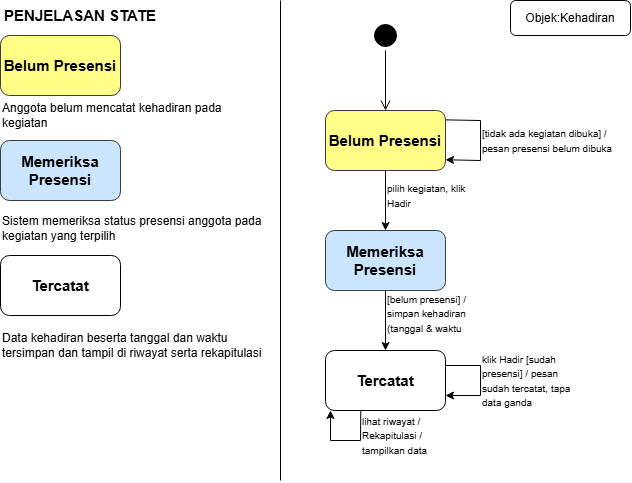

The diagram above was exported from draw.io. Its source (the exported page's mxGraphModel, read from the mxfile embedded in the PNG):
<mxGraphModel dx="953" dy="547" grid="1" gridSize="10" guides="1" tooltips="1" connect="1" arrows="1" fold="1" page="1" pageScale="1" pageWidth="850" pageHeight="1100" math="0" shadow="0">
  <root>
    <mxCell id="g7KUvWUrGmj8JCVIupCx-0" />
    <mxCell id="g7KUvWUrGmj8JCVIupCx-1" parent="g7KUvWUrGmj8JCVIupCx-0" />
    <mxCell id="g7KUvWUrGmj8JCVIupCx-2" parent="g7KUvWUrGmj8JCVIupCx-1" style="ellipse;html=1;shape=startState;fillColor=#000000;strokeColor=light-dark(#000000,#000000);" value="" vertex="1">
      <mxGeometry height="30" width="30" x="410" y="60" as="geometry" />
    </mxCell>
    <mxCell id="g7KUvWUrGmj8JCVIupCx-3" edge="1" parent="g7KUvWUrGmj8JCVIupCx-1" source="g7KUvWUrGmj8JCVIupCx-2" style="edgeStyle=orthogonalEdgeStyle;html=1;verticalAlign=bottom;endArrow=open;endSize=8;strokeColor=light-dark(#000000,#000000);rounded=0;entryX=0.5;entryY=0;entryDx=0;entryDy=0;" target="g7KUvWUrGmj8JCVIupCx-7" value="">
      <mxGeometry relative="1" as="geometry">
        <mxPoint x="426" y="150" as="targetPoint" />
      </mxGeometry>
    </mxCell>
    <mxCell id="g7KUvWUrGmj8JCVIupCx-5" parent="g7KUvWUrGmj8JCVIupCx-1" style="rounded=1;whiteSpace=wrap;html=1;roundedPerimeter=1;" value="" vertex="1">
      <mxGeometry height="35" width="120" x="550" y="40" as="geometry" />
    </mxCell>
    <mxCell id="g7KUvWUrGmj8JCVIupCx-6" parent="g7KUvWUrGmj8JCVIupCx-1" style="text;html=1;whiteSpace=wrap;strokeColor=none;fillColor=none;align=center;verticalAlign=middle;rounded=0;" value="Objek:Kehadiran" vertex="1">
      <mxGeometry height="35" width="120" x="550" y="40" as="geometry" />
    </mxCell>
    <mxCell id="g7KUvWUrGmj8JCVIupCx-7" parent="g7KUvWUrGmj8JCVIupCx-1" style="rounded=1;whiteSpace=wrap;html=1;roundedPerimeter=1;fillColor=#ffff88;strokeColor=#36393d;" value="" vertex="1">
      <mxGeometry height="60" width="120" x="365" y="150" as="geometry" />
    </mxCell>
    <mxCell id="g7KUvWUrGmj8JCVIupCx-8" parent="g7KUvWUrGmj8JCVIupCx-1" style="rounded=1;whiteSpace=wrap;html=1;roundedPerimeter=1;fillColor=#cce5ff;strokeColor=#36393d;" value="" vertex="1">
      <mxGeometry height="60" width="120" x="365" y="270" as="geometry" />
    </mxCell>
    <mxCell id="g7KUvWUrGmj8JCVIupCx-11" edge="1" parent="g7KUvWUrGmj8JCVIupCx-1" source="g7KUvWUrGmj8JCVIupCx-7" style="endArrow=classic;html=1;rounded=0;exitX=0.986;exitY=0.166;exitDx=0;exitDy=0;entryX=0.99;entryY=0.815;entryDx=0;entryDy=0;" target="g7KUvWUrGmj8JCVIupCx-7" value="">
      <mxGeometry height="50" relative="1" width="50" as="geometry">
        <Array as="points">
          <mxPoint x="520" y="160" />
          <mxPoint x="520" y="200" />
        </Array>
        <mxPoint x="540" y="180" as="sourcePoint" />
        <mxPoint x="590" y="130" as="targetPoint" />
      </mxGeometry>
    </mxCell>
    <mxCell id="g7KUvWUrGmj8JCVIupCx-12" edge="1" parent="g7KUvWUrGmj8JCVIupCx-1" source="g7KUvWUrGmj8JCVIupCx-7" style="endArrow=classic;html=1;rounded=0;exitX=0.5;exitY=1;exitDx=0;exitDy=0;entryX=0.5;entryY=0;entryDx=0;entryDy=0;" target="g7KUvWUrGmj8JCVIupCx-18" value="">
      <mxGeometry height="50" relative="1" width="50" as="geometry">
        <mxPoint x="450" y="260" as="sourcePoint" />
        <mxPoint x="500" y="210" as="targetPoint" />
      </mxGeometry>
    </mxCell>
    <mxCell id="g7KUvWUrGmj8JCVIupCx-15" parent="g7KUvWUrGmj8JCVIupCx-1" style="text;html=1;whiteSpace=wrap;strokeColor=none;fillColor=none;align=left;verticalAlign=middle;rounded=0;" value="&lt;span style=&quot;font-size: 10px;&quot;&gt;[tidak ada kegiatan dibuka] / pesan presensi belum dibuka&lt;/span&gt;" vertex="1">
      <mxGeometry height="30" width="140" x="520" y="165" as="geometry" />
    </mxCell>
    <mxCell id="g7KUvWUrGmj8JCVIupCx-16" parent="g7KUvWUrGmj8JCVIupCx-1" style="text;html=1;whiteSpace=wrap;strokeColor=none;fillColor=none;align=left;verticalAlign=middle;rounded=0;" value="&lt;font style=&quot;font-size: 10px;&quot;&gt;pilih kegiatan, klik Hadir&lt;/font&gt;" vertex="1">
      <mxGeometry height="30" width="85" x="425" y="220" as="geometry" />
    </mxCell>
    <mxCell id="g7KUvWUrGmj8JCVIupCx-17" parent="g7KUvWUrGmj8JCVIupCx-1" style="text;html=1;whiteSpace=wrap;strokeColor=none;fillColor=none;align=center;verticalAlign=middle;rounded=0;" value="&lt;b&gt;&lt;font style=&quot;font-size: 15px;&quot;&gt;Belum Presensi&lt;/font&gt;&lt;/b&gt;" vertex="1">
      <mxGeometry height="30" width="120" x="365" y="165" as="geometry" />
    </mxCell>
    <mxCell id="g7KUvWUrGmj8JCVIupCx-18" parent="g7KUvWUrGmj8JCVIupCx-1" style="text;html=1;whiteSpace=wrap;strokeColor=none;fillColor=none;align=center;verticalAlign=middle;rounded=0;" value="&lt;b&gt;&lt;font style=&quot;font-size: 15px;&quot;&gt;Memeriksa Presensi&lt;/font&gt;&lt;/b&gt;" vertex="1">
      <mxGeometry height="60" width="120" x="365" y="270" as="geometry" />
    </mxCell>
    <mxCell id="g7KUvWUrGmj8JCVIupCx-20" parent="g7KUvWUrGmj8JCVIupCx-1" style="rounded=1;whiteSpace=wrap;html=1;roundedPerimeter=1;fillColor=#ffff88;strokeColor=#36393d;" value="" vertex="1">
      <mxGeometry height="60" width="120" x="40" y="75" as="geometry" />
    </mxCell>
    <mxCell id="g7KUvWUrGmj8JCVIupCx-21" parent="g7KUvWUrGmj8JCVIupCx-1" style="text;html=1;whiteSpace=wrap;strokeColor=none;fillColor=none;align=center;verticalAlign=middle;rounded=0;" value="&lt;span style=&quot;font-size: 15px;&quot;&gt;&lt;b&gt;Belum Presensi&lt;/b&gt;&lt;/span&gt;" vertex="1">
      <mxGeometry height="30" width="120" x="40" y="90" as="geometry" />
    </mxCell>
    <mxCell id="g7KUvWUrGmj8JCVIupCx-22" edge="1" parent="g7KUvWUrGmj8JCVIupCx-1" style="endArrow=none;html=1;rounded=0;" value="">
      <mxGeometry height="50" relative="1" width="50" as="geometry">
        <mxPoint x="320" y="40" as="sourcePoint" />
        <mxPoint x="320" y="520" as="targetPoint" />
      </mxGeometry>
    </mxCell>
    <mxCell id="g7KUvWUrGmj8JCVIupCx-23" parent="g7KUvWUrGmj8JCVIupCx-1" style="text;html=1;whiteSpace=wrap;strokeColor=none;fillColor=none;align=center;verticalAlign=middle;rounded=0;" value="&lt;font style=&quot;font-size: 15px;&quot;&gt;&lt;b&gt;PENJELASAN STATE&lt;/b&gt;&lt;/font&gt;" vertex="1">
      <mxGeometry height="30" width="160" x="40" y="40" as="geometry" />
    </mxCell>
    <mxCell id="g7KUvWUrGmj8JCVIupCx-24" parent="g7KUvWUrGmj8JCVIupCx-1" style="text;html=1;whiteSpace=wrap;strokeColor=none;fillColor=none;align=left;verticalAlign=middle;rounded=0;" value="Anggota belum mencatat kehadiran pada kegiatan" vertex="1">
      <mxGeometry height="30" width="270" x="40" y="140" as="geometry" />
    </mxCell>
    <mxCell id="g7KUvWUrGmj8JCVIupCx-25" parent="g7KUvWUrGmj8JCVIupCx-1" style="rounded=1;whiteSpace=wrap;html=1;roundedPerimeter=1;fillColor=#cce5ff;strokeColor=#36393d;" value="" vertex="1">
      <mxGeometry height="60" width="120" x="40" y="180" as="geometry" />
    </mxCell>
    <mxCell id="g7KUvWUrGmj8JCVIupCx-26" parent="g7KUvWUrGmj8JCVIupCx-1" style="text;html=1;whiteSpace=wrap;strokeColor=none;fillColor=none;align=center;verticalAlign=middle;rounded=0;" value="&lt;b&gt;&lt;font style=&quot;font-size: 15px;&quot;&gt;Memeriksa Presensi&lt;/font&gt;&lt;/b&gt;" vertex="1">
      <mxGeometry height="60" width="120" x="40" y="180" as="geometry" />
    </mxCell>
    <mxCell id="g7KUvWUrGmj8JCVIupCx-27" parent="g7KUvWUrGmj8JCVIupCx-1" style="text;html=1;whiteSpace=wrap;strokeColor=none;fillColor=none;align=left;verticalAlign=middle;rounded=0;" value="Sistem memeriksa status presensi anggota pada kegiatan yang terpilih" vertex="1">
      <mxGeometry height="35" width="270" x="40" y="250" as="geometry" />
    </mxCell>
    <mxCell id="g7KUvWUrGmj8JCVIupCx-28" parent="g7KUvWUrGmj8JCVIupCx-1" style="rounded=1;whiteSpace=wrap;html=1;roundedPerimeter=1;" value="" vertex="1">
      <mxGeometry height="60" width="120" x="40" y="295" as="geometry" />
    </mxCell>
    <mxCell id="g7KUvWUrGmj8JCVIupCx-30" parent="g7KUvWUrGmj8JCVIupCx-1" style="text;html=1;whiteSpace=wrap;strokeColor=none;fillColor=none;align=left;verticalAlign=middle;rounded=0;" value="Data kehadiran beserta tanggal dan waktu tersimpan dan tampil di riwayat serta rekapitulasi" vertex="1">
      <mxGeometry height="30" width="270" x="40" y="370" as="geometry" />
    </mxCell>
    <mxCell id="g7KUvWUrGmj8JCVIupCx-32" parent="g7KUvWUrGmj8JCVIupCx-1" style="text;html=1;whiteSpace=wrap;align=center;verticalAlign=middle;rounded=0;" value="&lt;span style=&quot;font-size: 15px;&quot;&gt;&lt;b&gt;Tercatat&lt;/b&gt;&lt;/span&gt;" vertex="1">
      <mxGeometry height="60" width="120" x="40" y="295" as="geometry" />
    </mxCell>
    <mxCell id="g7KUvWUrGmj8JCVIupCx-36" edge="1" parent="g7KUvWUrGmj8JCVIupCx-1" source="g7KUvWUrGmj8JCVIupCx-18" style="endArrow=classic;html=1;rounded=0;exitX=0.5;exitY=1;exitDx=0;exitDy=0;entryX=0.5;entryY=0;entryDx=0;entryDy=0;" target="g7KUvWUrGmj8JCVIupCx-46" value="">
      <mxGeometry height="50" relative="1" width="50" x="-0.52" as="geometry">
        <mxPoint x="410" y="340" as="sourcePoint" />
        <mxPoint x="400" y="360" as="targetPoint" />
      </mxGeometry>
    </mxCell>
    <mxCell id="g7KUvWUrGmj8JCVIupCx-37" parent="g7KUvWUrGmj8JCVIupCx-1" style="text;html=1;whiteSpace=wrap;strokeColor=none;fillColor=none;align=left;verticalAlign=middle;rounded=0;" value="&lt;div style=&quot;&quot;&gt;&lt;span style=&quot;font-size: 10px; background-color: transparent; color: light-dark(rgb(0, 0, 0), rgb(255, 255, 255));&quot;&gt;[belum presensi] / simpan kehadiran (tanggal &amp;amp; waktu&lt;/span&gt;&lt;/div&gt;" vertex="1">
      <mxGeometry height="35" width="95" x="425" y="335" as="geometry" />
    </mxCell>
    <mxCell id="g7KUvWUrGmj8JCVIupCx-43" parent="g7KUvWUrGmj8JCVIupCx-1" style="rounded=1;whiteSpace=wrap;html=1;roundedPerimeter=1;" value="" vertex="1">
      <mxGeometry height="60" width="120" x="365" y="390" as="geometry" />
    </mxCell>
    <mxCell id="g7KUvWUrGmj8JCVIupCx-46" parent="g7KUvWUrGmj8JCVIupCx-1" style="text;html=1;whiteSpace=wrap;strokeColor=none;fillColor=none;align=center;verticalAlign=middle;rounded=0;" value="&lt;b&gt;&lt;font style=&quot;font-size: 15px;&quot;&gt;Tercatat&lt;/font&gt;&lt;/b&gt;" vertex="1">
      <mxGeometry height="60" width="120" x="365" y="390" as="geometry" />
    </mxCell>
    <mxCell id="a25s5uZ9BIXiGrjITuto-1" edge="1" parent="g7KUvWUrGmj8JCVIupCx-1" source="g7KUvWUrGmj8JCVIupCx-46" style="endArrow=classic;html=1;rounded=0;exitX=0.294;exitY=1.003;exitDx=0;exitDy=0;exitPerimeter=0;" value="">
      <mxGeometry height="50" relative="1" width="50" x="-0.3838" as="geometry">
        <Array as="points">
          <mxPoint x="400" y="480" />
          <mxPoint x="370" y="480" />
        </Array>
        <mxPoint x="390" y="530" as="sourcePoint" />
        <mxPoint x="370" y="450" as="targetPoint" />
      </mxGeometry>
    </mxCell>
    <mxCell id="a25s5uZ9BIXiGrjITuto-2" edge="1" parent="g7KUvWUrGmj8JCVIupCx-1" source="g7KUvWUrGmj8JCVIupCx-46" style="endArrow=classic;html=1;rounded=0;exitX=1;exitY=0.25;exitDx=0;exitDy=0;entryX=1;entryY=0.75;entryDx=0;entryDy=0;edgeStyle=orthogonalEdgeStyle;innerLoopWaypoints=1;" target="g7KUvWUrGmj8JCVIupCx-46" value="">
      <mxGeometry height="50" relative="1" width="50" x="-0.3383" as="geometry">
        <Array as="points">
          <mxPoint x="520" y="405" />
          <mxPoint x="520" y="435" />
        </Array>
        <mxPoint x="530" y="420" as="sourcePoint" />
        <mxPoint x="500" y="420" as="targetPoint" />
      </mxGeometry>
    </mxCell>
    <mxCell id="a25s5uZ9BIXiGrjITuto-5" parent="g7KUvWUrGmj8JCVIupCx-1" style="text;html=1;whiteSpace=wrap;strokeColor=none;fillColor=none;align=left;verticalAlign=middle;rounded=0;" value="&lt;div style=&quot;&quot;&gt;&lt;span style=&quot;font-size: 10px; background-color: transparent; color: light-dark(rgb(0, 0, 0), rgb(255, 255, 255));&quot;&gt;klik Hadir [sudah presensi] / pesan sudah tercatat, tapa data ganda&lt;/span&gt;&lt;/div&gt;" vertex="1">
      <mxGeometry height="35" width="95" x="520" y="402.5" as="geometry" />
    </mxCell>
    <mxCell id="a25s5uZ9BIXiGrjITuto-6" parent="g7KUvWUrGmj8JCVIupCx-1" style="text;html=1;whiteSpace=wrap;strokeColor=none;fillColor=none;align=left;verticalAlign=middle;rounded=0;" value="&lt;div style=&quot;&quot;&gt;&lt;span style=&quot;font-size: 10px; background-color: transparent; color: light-dark(rgb(0, 0, 0), rgb(255, 255, 255));&quot;&gt;lihat riwayat / Rekapitulasi / tampilkan data&lt;/span&gt;&lt;/div&gt;" vertex="1">
      <mxGeometry height="50" width="95" x="400" y="450" as="geometry" />
    </mxCell>
  </root>
</mxGraphModel>